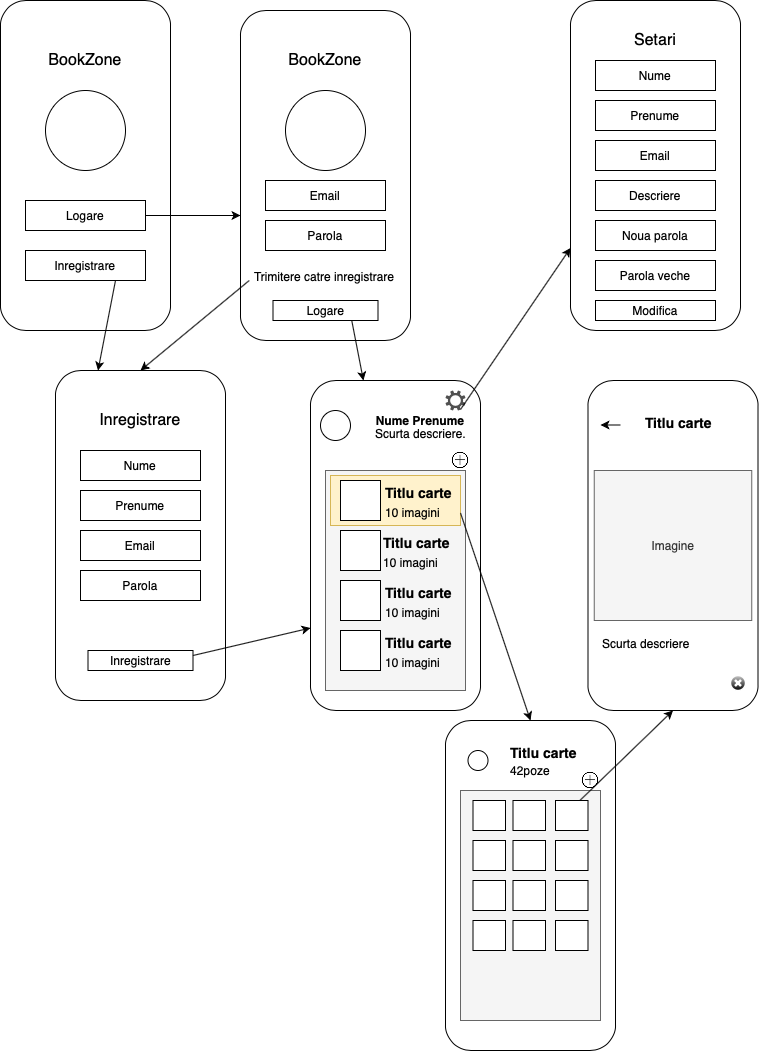

The diagram above was exported from draw.io. Its source (the exported page's mxGraphModel, read from the mxfile embedded in the PNG):
<mxGraphModel dx="925" dy="551" grid="1" gridSize="10" guides="1" tooltips="1" connect="1" arrows="1" fold="1" page="1" pageScale="1" pageWidth="850" pageHeight="1100" math="0" shadow="0">
  <root>
    <mxCell id="0" />
    <mxCell id="1" parent="0" />
    <mxCell id="fWDviwxGRqP0Fim24eqF-1" value="" style="rounded=1;whiteSpace=wrap;html=1;" vertex="1" parent="1">
      <mxGeometry x="40" y="40" width="170" height="330" as="geometry" />
    </mxCell>
    <mxCell id="fWDviwxGRqP0Fim24eqF-2" value="&lt;font style=&quot;font-size: 16px&quot;&gt;BookZone&lt;/font&gt;" style="text;html=1;strokeColor=none;fillColor=none;align=center;verticalAlign=middle;whiteSpace=wrap;rounded=0;" vertex="1" parent="1">
      <mxGeometry x="95" y="90" width="60" height="20" as="geometry" />
    </mxCell>
    <mxCell id="fWDviwxGRqP0Fim24eqF-3" value="" style="ellipse;whiteSpace=wrap;html=1;aspect=fixed;" vertex="1" parent="1">
      <mxGeometry x="85" y="130" width="80" height="80" as="geometry" />
    </mxCell>
    <mxCell id="fWDviwxGRqP0Fim24eqF-4" value="Logare" style="rounded=0;whiteSpace=wrap;html=1;" vertex="1" parent="1">
      <mxGeometry x="65" y="240" width="120" height="30" as="geometry" />
    </mxCell>
    <mxCell id="fWDviwxGRqP0Fim24eqF-5" value="Inregistrare" style="rounded=0;whiteSpace=wrap;html=1;" vertex="1" parent="1">
      <mxGeometry x="65" y="290" width="120" height="30" as="geometry" />
    </mxCell>
    <mxCell id="fWDviwxGRqP0Fim24eqF-6" value="" style="endArrow=classic;html=1;exitX=1;exitY=0.5;exitDx=0;exitDy=0;" edge="1" parent="1" source="fWDviwxGRqP0Fim24eqF-4">
      <mxGeometry width="50" height="50" relative="1" as="geometry">
        <mxPoint x="280" y="250" as="sourcePoint" />
        <mxPoint x="280" y="255" as="targetPoint" />
      </mxGeometry>
    </mxCell>
    <mxCell id="fWDviwxGRqP0Fim24eqF-7" value="" style="rounded=1;whiteSpace=wrap;html=1;" vertex="1" parent="1">
      <mxGeometry x="280" y="50" width="170" height="330" as="geometry" />
    </mxCell>
    <mxCell id="fWDviwxGRqP0Fim24eqF-8" value="&lt;font style=&quot;font-size: 16px&quot;&gt;BookZone&lt;/font&gt;" style="text;html=1;strokeColor=none;fillColor=none;align=center;verticalAlign=middle;whiteSpace=wrap;rounded=0;" vertex="1" parent="1">
      <mxGeometry x="335" y="90" width="60" height="20" as="geometry" />
    </mxCell>
    <mxCell id="fWDviwxGRqP0Fim24eqF-9" value="" style="ellipse;whiteSpace=wrap;html=1;aspect=fixed;" vertex="1" parent="1">
      <mxGeometry x="325" y="130" width="80" height="80" as="geometry" />
    </mxCell>
    <mxCell id="fWDviwxGRqP0Fim24eqF-10" value="Email" style="rounded=0;whiteSpace=wrap;html=1;" vertex="1" parent="1">
      <mxGeometry x="305" y="220" width="120" height="30" as="geometry" />
    </mxCell>
    <mxCell id="fWDviwxGRqP0Fim24eqF-11" value="Parola" style="rounded=0;whiteSpace=wrap;html=1;" vertex="1" parent="1">
      <mxGeometry x="305" y="260" width="120" height="30" as="geometry" />
    </mxCell>
    <mxCell id="fWDviwxGRqP0Fim24eqF-12" value="Logare" style="rounded=0;whiteSpace=wrap;html=1;" vertex="1" parent="1">
      <mxGeometry x="312.5" y="340" width="105" height="20" as="geometry" />
    </mxCell>
    <mxCell id="fWDviwxGRqP0Fim24eqF-14" value="&lt;h1&gt;&lt;br&gt;&lt;/h1&gt;&lt;p&gt;Trimitere catre inregistrare&lt;/p&gt;" style="text;html=1;strokeColor=none;fillColor=none;spacing=5;spacingTop=-20;whiteSpace=wrap;overflow=hidden;rounded=0;" vertex="1" parent="1">
      <mxGeometry x="288.75" y="260" width="152.5" height="80" as="geometry" />
    </mxCell>
    <mxCell id="fWDviwxGRqP0Fim24eqF-15" value="" style="endArrow=classic;html=1;exitX=0.75;exitY=1;exitDx=0;exitDy=0;entryX=0.25;entryY=0;entryDx=0;entryDy=0;" edge="1" parent="1" source="fWDviwxGRqP0Fim24eqF-5" target="fWDviwxGRqP0Fim24eqF-16">
      <mxGeometry width="50" height="50" relative="1" as="geometry">
        <mxPoint x="280" y="350" as="sourcePoint" />
        <mxPoint x="180" y="430" as="targetPoint" />
      </mxGeometry>
    </mxCell>
    <mxCell id="fWDviwxGRqP0Fim24eqF-16" value="" style="rounded=1;whiteSpace=wrap;html=1;" vertex="1" parent="1">
      <mxGeometry x="95" y="410" width="170" height="330" as="geometry" />
    </mxCell>
    <mxCell id="fWDviwxGRqP0Fim24eqF-18" value="&lt;font size=&quot;3&quot;&gt;Inregistrare&lt;/font&gt;" style="text;html=1;strokeColor=none;fillColor=none;align=center;verticalAlign=middle;whiteSpace=wrap;rounded=0;" vertex="1" parent="1">
      <mxGeometry x="150" y="450" width="60" height="20" as="geometry" />
    </mxCell>
    <mxCell id="fWDviwxGRqP0Fim24eqF-19" value="Nume" style="rounded=0;whiteSpace=wrap;html=1;" vertex="1" parent="1">
      <mxGeometry x="120" y="490" width="120" height="30" as="geometry" />
    </mxCell>
    <mxCell id="fWDviwxGRqP0Fim24eqF-20" value="Prenume" style="rounded=0;whiteSpace=wrap;html=1;" vertex="1" parent="1">
      <mxGeometry x="120" y="530" width="120" height="30" as="geometry" />
    </mxCell>
    <mxCell id="fWDviwxGRqP0Fim24eqF-21" value="Email" style="rounded=0;whiteSpace=wrap;html=1;" vertex="1" parent="1">
      <mxGeometry x="120" y="570" width="120" height="30" as="geometry" />
    </mxCell>
    <mxCell id="fWDviwxGRqP0Fim24eqF-22" value="Parola" style="rounded=0;whiteSpace=wrap;html=1;" vertex="1" parent="1">
      <mxGeometry x="120" y="610" width="120" height="30" as="geometry" />
    </mxCell>
    <mxCell id="fWDviwxGRqP0Fim24eqF-23" value="Inregistrare" style="rounded=0;whiteSpace=wrap;html=1;" vertex="1" parent="1">
      <mxGeometry x="127.5" y="690" width="105" height="20" as="geometry" />
    </mxCell>
    <mxCell id="fWDviwxGRqP0Fim24eqF-24" value="" style="endArrow=classic;html=1;exitX=0;exitY=0.75;exitDx=0;exitDy=0;entryX=0.5;entryY=0;entryDx=0;entryDy=0;" edge="1" parent="1" source="fWDviwxGRqP0Fim24eqF-14" target="fWDviwxGRqP0Fim24eqF-16">
      <mxGeometry width="50" height="50" relative="1" as="geometry">
        <mxPoint x="280" y="460" as="sourcePoint" />
        <mxPoint x="330" y="410" as="targetPoint" />
      </mxGeometry>
    </mxCell>
    <mxCell id="fWDviwxGRqP0Fim24eqF-25" value="" style="rounded=1;whiteSpace=wrap;html=1;" vertex="1" parent="1">
      <mxGeometry x="350" y="420" width="170" height="330" as="geometry" />
    </mxCell>
    <mxCell id="fWDviwxGRqP0Fim24eqF-26" value="" style="ellipse;whiteSpace=wrap;html=1;aspect=fixed;" vertex="1" parent="1">
      <mxGeometry x="360" y="450" width="30" height="30" as="geometry" />
    </mxCell>
    <mxCell id="fWDviwxGRqP0Fim24eqF-27" value="Nume Prenume" style="text;html=1;strokeColor=none;fillColor=none;align=center;verticalAlign=middle;whiteSpace=wrap;rounded=0;fontStyle=1" vertex="1" parent="1">
      <mxGeometry x="400" y="450" width="120" height="20" as="geometry" />
    </mxCell>
    <mxCell id="fWDviwxGRqP0Fim24eqF-29" value="&lt;h1&gt;&lt;span style=&quot;font-size: 12px ; font-weight: normal&quot;&gt;Scurta descriere.&lt;/span&gt;&lt;br&gt;&lt;/h1&gt;" style="text;html=1;strokeColor=none;fillColor=none;spacing=5;spacingTop=-20;whiteSpace=wrap;overflow=hidden;rounded=0;" vertex="1" parent="1">
      <mxGeometry x="410" y="450" width="100" height="40" as="geometry" />
    </mxCell>
    <mxCell id="fWDviwxGRqP0Fim24eqF-30" value="" style="rounded=0;whiteSpace=wrap;html=1;fillColor=#f5f5f5;strokeColor=#666666;fontColor=#333333;" vertex="1" parent="1">
      <mxGeometry x="365" y="510" width="140" height="220" as="geometry" />
    </mxCell>
    <mxCell id="fWDviwxGRqP0Fim24eqF-33" value="" style="rounded=0;whiteSpace=wrap;html=1;" vertex="1" parent="1">
      <mxGeometry x="380" y="570" width="40" height="40" as="geometry" />
    </mxCell>
    <mxCell id="fWDviwxGRqP0Fim24eqF-35" value="" style="rounded=0;whiteSpace=wrap;html=1;" vertex="1" parent="1">
      <mxGeometry x="380" y="620" width="40" height="40" as="geometry" />
    </mxCell>
    <mxCell id="fWDviwxGRqP0Fim24eqF-37" value="" style="rounded=0;whiteSpace=wrap;html=1;" vertex="1" parent="1">
      <mxGeometry x="380" y="670" width="40" height="40" as="geometry" />
    </mxCell>
    <mxCell id="fWDviwxGRqP0Fim24eqF-39" value="" style="pointerEvents=1;shadow=0;dashed=0;html=1;strokeColor=none;labelPosition=center;verticalLabelPosition=bottom;verticalAlign=top;align=center;fillColor=#505050;shape=mxgraph.mscae.enterprise.settings" vertex="1" parent="1">
      <mxGeometry x="485" y="430" width="20" height="20" as="geometry" />
    </mxCell>
    <mxCell id="fWDviwxGRqP0Fim24eqF-40" value="" style="endArrow=classic;html=1;exitX=1;exitY=0.25;exitDx=0;exitDy=0;entryX=0;entryY=0.75;entryDx=0;entryDy=0;" edge="1" parent="1" source="fWDviwxGRqP0Fim24eqF-23" target="fWDviwxGRqP0Fim24eqF-25">
      <mxGeometry width="50" height="50" relative="1" as="geometry">
        <mxPoint x="390" y="590" as="sourcePoint" />
        <mxPoint x="499" y="680" as="targetPoint" />
      </mxGeometry>
    </mxCell>
    <mxCell id="fWDviwxGRqP0Fim24eqF-41" value="" style="endArrow=classic;html=1;exitX=0.75;exitY=1;exitDx=0;exitDy=0;" edge="1" parent="1" source="fWDviwxGRqP0Fim24eqF-12" target="fWDviwxGRqP0Fim24eqF-25">
      <mxGeometry width="50" height="50" relative="1" as="geometry">
        <mxPoint x="390" y="590" as="sourcePoint" />
        <mxPoint x="440" y="540" as="targetPoint" />
      </mxGeometry>
    </mxCell>
    <mxCell id="fWDviwxGRqP0Fim24eqF-45" value="&lt;h1&gt;&lt;font style=&quot;font-size: 14px&quot;&gt;Titlu carte&lt;/font&gt;&lt;/h1&gt;" style="text;html=1;strokeColor=none;fillColor=none;spacing=5;spacingTop=-20;whiteSpace=wrap;overflow=hidden;rounded=0;" vertex="1" parent="1">
      <mxGeometry x="417.5" y="560" width="100" height="30" as="geometry" />
    </mxCell>
    <mxCell id="fWDviwxGRqP0Fim24eqF-46" value="&lt;h1&gt;&lt;/h1&gt;10 imagini" style="text;html=1;strokeColor=none;fillColor=none;spacing=5;spacingTop=-20;whiteSpace=wrap;overflow=hidden;rounded=0;" vertex="1" parent="1">
      <mxGeometry x="417.5" y="590" width="95" height="20" as="geometry" />
    </mxCell>
    <mxCell id="fWDviwxGRqP0Fim24eqF-47" value="&lt;h1&gt;&lt;font style=&quot;font-size: 14px&quot;&gt;Titlu carte&lt;/font&gt;&lt;/h1&gt;" style="text;html=1;strokeColor=none;fillColor=none;spacing=5;spacingTop=-20;whiteSpace=wrap;overflow=hidden;rounded=0;" vertex="1" parent="1">
      <mxGeometry x="420" y="610" width="100" height="30" as="geometry" />
    </mxCell>
    <mxCell id="fWDviwxGRqP0Fim24eqF-48" value="&lt;h1&gt;&lt;/h1&gt;10 imagini" style="text;html=1;strokeColor=none;fillColor=none;spacing=5;spacingTop=-20;whiteSpace=wrap;overflow=hidden;rounded=0;" vertex="1" parent="1">
      <mxGeometry x="420" y="640" width="95" height="20" as="geometry" />
    </mxCell>
    <mxCell id="fWDviwxGRqP0Fim24eqF-49" value="&lt;h1&gt;&lt;font style=&quot;font-size: 14px&quot;&gt;Titlu carte&lt;/font&gt;&lt;/h1&gt;" style="text;html=1;strokeColor=none;fillColor=none;spacing=5;spacingTop=-20;whiteSpace=wrap;overflow=hidden;rounded=0;" vertex="1" parent="1">
      <mxGeometry x="420" y="660" width="100" height="30" as="geometry" />
    </mxCell>
    <mxCell id="fWDviwxGRqP0Fim24eqF-50" value="&lt;h1&gt;&lt;/h1&gt;10 imagini" style="text;html=1;strokeColor=none;fillColor=none;spacing=5;spacingTop=-20;whiteSpace=wrap;overflow=hidden;rounded=0;" vertex="1" parent="1">
      <mxGeometry x="420" y="690" width="95" height="20" as="geometry" />
    </mxCell>
    <mxCell id="fWDviwxGRqP0Fim24eqF-51" value="" style="rounded=1;whiteSpace=wrap;html=1;" vertex="1" parent="1">
      <mxGeometry x="485" y="760" width="170" height="330" as="geometry" />
    </mxCell>
    <mxCell id="fWDviwxGRqP0Fim24eqF-53" value="&lt;h1&gt;&lt;font style=&quot;font-size: 14px&quot;&gt;Titlu carte&lt;/font&gt;&lt;/h1&gt;" style="text;html=1;strokeColor=none;fillColor=none;spacing=5;spacingTop=-20;whiteSpace=wrap;overflow=hidden;rounded=0;" vertex="1" parent="1">
      <mxGeometry x="545" y="770" width="75" height="30" as="geometry" />
    </mxCell>
    <mxCell id="fWDviwxGRqP0Fim24eqF-54" value="" style="ellipse;whiteSpace=wrap;html=1;aspect=fixed;" vertex="1" parent="1">
      <mxGeometry x="507.5" y="790" width="20" height="20" as="geometry" />
    </mxCell>
    <mxCell id="fWDviwxGRqP0Fim24eqF-55" value="" style="rounded=0;whiteSpace=wrap;html=1;fillColor=#f5f5f5;strokeColor=#666666;fontColor=#333333;" vertex="1" parent="1">
      <mxGeometry x="500" y="830" width="140" height="230" as="geometry" />
    </mxCell>
    <mxCell id="fWDviwxGRqP0Fim24eqF-56" value="" style="rounded=0;whiteSpace=wrap;html=1;" vertex="1" parent="1">
      <mxGeometry x="512.5" y="840" width="32.5" height="30" as="geometry" />
    </mxCell>
    <mxCell id="fWDviwxGRqP0Fim24eqF-61" value="" style="rounded=0;whiteSpace=wrap;html=1;" vertex="1" parent="1">
      <mxGeometry x="552.5" y="840" width="32.5" height="30" as="geometry" />
    </mxCell>
    <mxCell id="fWDviwxGRqP0Fim24eqF-62" value="" style="rounded=0;whiteSpace=wrap;html=1;" vertex="1" parent="1">
      <mxGeometry x="595" y="840" width="32.5" height="30" as="geometry" />
    </mxCell>
    <mxCell id="fWDviwxGRqP0Fim24eqF-63" value="" style="rounded=0;whiteSpace=wrap;html=1;" vertex="1" parent="1">
      <mxGeometry x="512.5" y="880" width="32.5" height="30" as="geometry" />
    </mxCell>
    <mxCell id="fWDviwxGRqP0Fim24eqF-64" value="" style="rounded=0;whiteSpace=wrap;html=1;" vertex="1" parent="1">
      <mxGeometry x="552.5" y="880" width="32.5" height="30" as="geometry" />
    </mxCell>
    <mxCell id="fWDviwxGRqP0Fim24eqF-65" value="" style="rounded=0;whiteSpace=wrap;html=1;" vertex="1" parent="1">
      <mxGeometry x="595" y="880" width="32.5" height="30" as="geometry" />
    </mxCell>
    <mxCell id="fWDviwxGRqP0Fim24eqF-66" value="" style="rounded=0;whiteSpace=wrap;html=1;" vertex="1" parent="1">
      <mxGeometry x="512.5" y="920" width="32.5" height="30" as="geometry" />
    </mxCell>
    <mxCell id="fWDviwxGRqP0Fim24eqF-67" value="" style="rounded=0;whiteSpace=wrap;html=1;" vertex="1" parent="1">
      <mxGeometry x="552.5" y="920" width="32.5" height="30" as="geometry" />
    </mxCell>
    <mxCell id="fWDviwxGRqP0Fim24eqF-68" value="" style="rounded=0;whiteSpace=wrap;html=1;" vertex="1" parent="1">
      <mxGeometry x="595" y="920" width="32.5" height="30" as="geometry" />
    </mxCell>
    <mxCell id="fWDviwxGRqP0Fim24eqF-69" value="" style="rounded=0;whiteSpace=wrap;html=1;" vertex="1" parent="1">
      <mxGeometry x="512.5" y="960" width="32.5" height="30" as="geometry" />
    </mxCell>
    <mxCell id="fWDviwxGRqP0Fim24eqF-70" value="" style="rounded=0;whiteSpace=wrap;html=1;" vertex="1" parent="1">
      <mxGeometry x="552.5" y="960" width="32.5" height="30" as="geometry" />
    </mxCell>
    <mxCell id="fWDviwxGRqP0Fim24eqF-71" value="" style="rounded=0;whiteSpace=wrap;html=1;" vertex="1" parent="1">
      <mxGeometry x="595" y="960" width="32.5" height="30" as="geometry" />
    </mxCell>
    <mxCell id="fWDviwxGRqP0Fim24eqF-72" value="42poze" style="text;html=1;strokeColor=none;fillColor=none;align=center;verticalAlign=middle;whiteSpace=wrap;rounded=0;" vertex="1" parent="1">
      <mxGeometry x="550" y="800" width="40" height="20" as="geometry" />
    </mxCell>
    <mxCell id="fWDviwxGRqP0Fim24eqF-76" value="" style="rounded=0;whiteSpace=wrap;html=1;fillColor=#fff2cc;strokeColor=#d6b656;" vertex="1" parent="1">
      <mxGeometry x="370" y="515" width="130" height="50" as="geometry" />
    </mxCell>
    <mxCell id="fWDviwxGRqP0Fim24eqF-44" value="&lt;h1&gt;&lt;/h1&gt;10 imagini" style="text;html=1;strokeColor=none;fillColor=none;spacing=5;spacingTop=-20;whiteSpace=wrap;overflow=hidden;rounded=0;" vertex="1" parent="1">
      <mxGeometry x="420" y="540" width="95" height="20" as="geometry" />
    </mxCell>
    <mxCell id="fWDviwxGRqP0Fim24eqF-43" value="&lt;h1&gt;&lt;font style=&quot;font-size: 14px&quot;&gt;Titlu carte&lt;/font&gt;&lt;/h1&gt;" style="text;html=1;strokeColor=none;fillColor=none;spacing=5;spacingTop=-20;whiteSpace=wrap;overflow=hidden;rounded=0;" vertex="1" parent="1">
      <mxGeometry x="420" y="510" width="100" height="30" as="geometry" />
    </mxCell>
    <mxCell id="fWDviwxGRqP0Fim24eqF-31" value="" style="rounded=0;whiteSpace=wrap;html=1;" vertex="1" parent="1">
      <mxGeometry x="380" y="520" width="40" height="40" as="geometry" />
    </mxCell>
    <mxCell id="fWDviwxGRqP0Fim24eqF-77" value="" style="endArrow=classic;html=1;exitX=1;exitY=0.75;exitDx=0;exitDy=0;entryX=0.5;entryY=0;entryDx=0;entryDy=0;" edge="1" parent="1" source="fWDviwxGRqP0Fim24eqF-76" target="fWDviwxGRqP0Fim24eqF-51">
      <mxGeometry width="50" height="50" relative="1" as="geometry">
        <mxPoint x="440" y="510" as="sourcePoint" />
        <mxPoint x="490" y="460" as="targetPoint" />
      </mxGeometry>
    </mxCell>
    <mxCell id="fWDviwxGRqP0Fim24eqF-78" value="" style="rounded=1;whiteSpace=wrap;html=1;" vertex="1" parent="1">
      <mxGeometry x="627.5" y="420" width="170" height="330" as="geometry" />
    </mxCell>
    <mxCell id="fWDviwxGRqP0Fim24eqF-80" value="Imagine" style="rounded=0;whiteSpace=wrap;html=1;fillColor=#f5f5f5;strokeColor=#666666;fontColor=#333333;" vertex="1" parent="1">
      <mxGeometry x="633.75" y="510" width="157.5" height="150" as="geometry" />
    </mxCell>
    <mxCell id="fWDviwxGRqP0Fim24eqF-81" value="&lt;h1&gt;&lt;span style=&quot;font-size: 12px ; font-weight: normal&quot;&gt;Scurta descriere&lt;/span&gt;&lt;br&gt;&lt;/h1&gt;" style="text;html=1;strokeColor=none;fillColor=none;spacing=5;spacingTop=-20;whiteSpace=wrap;overflow=hidden;rounded=0;" vertex="1" parent="1">
      <mxGeometry x="636.87" y="660" width="151.25" height="35" as="geometry" />
    </mxCell>
    <mxCell id="fWDviwxGRqP0Fim24eqF-84" value="" style="shape=image;html=1;verticalAlign=top;verticalLabelPosition=bottom;labelBackgroundColor=#ffffff;imageAspect=0;aspect=fixed;image=https://cdn1.iconfinder.com/data/icons/general-9/500/add-128.png" vertex="1" parent="1">
      <mxGeometry x="490" y="490" width="20" height="20" as="geometry" />
    </mxCell>
    <mxCell id="fWDviwxGRqP0Fim24eqF-85" value="" style="shape=image;html=1;verticalAlign=top;verticalLabelPosition=bottom;labelBackgroundColor=#ffffff;imageAspect=0;aspect=fixed;image=https://cdn1.iconfinder.com/data/icons/general-9/500/add-128.png" vertex="1" parent="1">
      <mxGeometry x="620" y="810" width="20" height="20" as="geometry" />
    </mxCell>
    <mxCell id="fWDviwxGRqP0Fim24eqF-86" value="" style="verticalLabelPosition=bottom;verticalAlign=top;html=1;shadow=0;dashed=0;strokeWidth=1;shape=mxgraph.ios.iDeleteApp;fillColor=#cccccc;fillColor2=#000000;strokeColor=#ffffff;" vertex="1" parent="1">
      <mxGeometry x="770" y="715" width="15" height="15" as="geometry" />
    </mxCell>
    <mxCell id="fWDviwxGRqP0Fim24eqF-87" value="" style="endArrow=classic;html=1;" edge="1" parent="1">
      <mxGeometry width="50" height="50" relative="1" as="geometry">
        <mxPoint x="660" y="464.5" as="sourcePoint" />
        <mxPoint x="640" y="464.5" as="targetPoint" />
      </mxGeometry>
    </mxCell>
    <mxCell id="fWDviwxGRqP0Fim24eqF-88" value="&lt;h1&gt;&lt;font style=&quot;font-size: 14px&quot;&gt;Titlu carte&lt;/font&gt;&lt;/h1&gt;" style="text;html=1;strokeColor=none;fillColor=none;spacing=5;spacingTop=-20;whiteSpace=wrap;overflow=hidden;rounded=0;" vertex="1" parent="1">
      <mxGeometry x="680" y="440" width="75" height="30" as="geometry" />
    </mxCell>
    <mxCell id="fWDviwxGRqP0Fim24eqF-89" value="" style="rounded=1;whiteSpace=wrap;html=1;" vertex="1" parent="1">
      <mxGeometry x="610" y="40" width="170" height="330" as="geometry" />
    </mxCell>
    <mxCell id="fWDviwxGRqP0Fim24eqF-90" value="&lt;font size=&quot;3&quot;&gt;Setari&lt;/font&gt;" style="text;html=1;strokeColor=none;fillColor=none;align=center;verticalAlign=middle;whiteSpace=wrap;rounded=0;" vertex="1" parent="1">
      <mxGeometry x="665" y="70" width="60" height="20" as="geometry" />
    </mxCell>
    <mxCell id="fWDviwxGRqP0Fim24eqF-92" value="Nume" style="rounded=0;whiteSpace=wrap;html=1;" vertex="1" parent="1">
      <mxGeometry x="635" y="100" width="120" height="30" as="geometry" />
    </mxCell>
    <mxCell id="fWDviwxGRqP0Fim24eqF-93" value="Prenume" style="rounded=0;whiteSpace=wrap;html=1;" vertex="1" parent="1">
      <mxGeometry x="635" y="140" width="120" height="30" as="geometry" />
    </mxCell>
    <mxCell id="fWDviwxGRqP0Fim24eqF-94" value="Email" style="rounded=0;whiteSpace=wrap;html=1;" vertex="1" parent="1">
      <mxGeometry x="635" y="180" width="120" height="30" as="geometry" />
    </mxCell>
    <mxCell id="fWDviwxGRqP0Fim24eqF-95" value="Noua parola" style="rounded=0;whiteSpace=wrap;html=1;" vertex="1" parent="1">
      <mxGeometry x="635" y="260" width="120" height="30" as="geometry" />
    </mxCell>
    <mxCell id="fWDviwxGRqP0Fim24eqF-96" value="Descriere" style="rounded=0;whiteSpace=wrap;html=1;" vertex="1" parent="1">
      <mxGeometry x="635" y="220" width="120" height="30" as="geometry" />
    </mxCell>
    <mxCell id="fWDviwxGRqP0Fim24eqF-99" value="Parola veche" style="rounded=0;whiteSpace=wrap;html=1;" vertex="1" parent="1">
      <mxGeometry x="635" y="300" width="120" height="30" as="geometry" />
    </mxCell>
    <mxCell id="fWDviwxGRqP0Fim24eqF-100" value="Modifica" style="rounded=0;whiteSpace=wrap;html=1;" vertex="1" parent="1">
      <mxGeometry x="635" y="340" width="120" height="20" as="geometry" />
    </mxCell>
    <mxCell id="fWDviwxGRqP0Fim24eqF-101" value="" style="endArrow=classic;html=1;exitX=0.75;exitY=0.95;exitDx=0;exitDy=0;exitPerimeter=0;entryX=0;entryY=0.75;entryDx=0;entryDy=0;" edge="1" parent="1" source="fWDviwxGRqP0Fim24eqF-39" target="fWDviwxGRqP0Fim24eqF-89">
      <mxGeometry width="50" height="50" relative="1" as="geometry">
        <mxPoint x="360" y="780" as="sourcePoint" />
        <mxPoint x="410" y="730" as="targetPoint" />
      </mxGeometry>
    </mxCell>
    <mxCell id="fWDviwxGRqP0Fim24eqF-102" value="" style="endArrow=classic;html=1;exitX=0.75;exitY=0;exitDx=0;exitDy=0;entryX=0.5;entryY=1;entryDx=0;entryDy=0;" edge="1" parent="1" source="fWDviwxGRqP0Fim24eqF-62" target="fWDviwxGRqP0Fim24eqF-78">
      <mxGeometry width="50" height="50" relative="1" as="geometry">
        <mxPoint x="420" y="640" as="sourcePoint" />
        <mxPoint x="470" y="590" as="targetPoint" />
      </mxGeometry>
    </mxCell>
  </root>
</mxGraphModel>